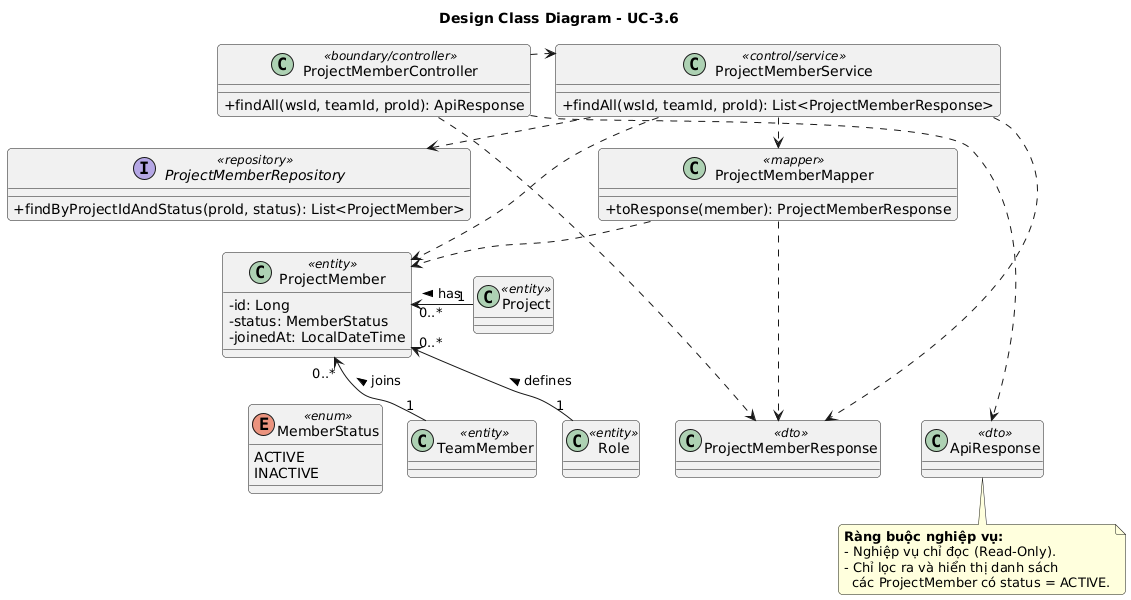

The diagram above was rendered by PlantUML. Its source (embedded in the PNG):
@startuml
top to bottom direction
skinparam classAttributeIconSize 0
skinparam nodesep 25
skinparam ranksep 30
skinparam roundcorner 8
skinparam defaultFontName Arial

title Design Class Diagram - UC-3.6

' ==========================================
' DEFINITIONS
' ==========================================

class ProjectMemberController <<boundary/controller>> {
  +findAll(wsId, teamId, proId): ApiResponse
}

class ProjectMemberService <<control/service>> {
  +findAll(wsId, teamId, proId): List<ProjectMemberResponse>
}

interface ProjectMemberRepository <<repository>> {
  +findByProjectIdAndStatus(proId, status): List<ProjectMember>
}

class ProjectMemberMapper <<mapper>> {
  +toResponse(member): ProjectMemberResponse
}

class ProjectMember <<entity>> {
  - id: Long
  - status: MemberStatus
  - joinedAt: LocalDateTime
}

class Project <<entity>>
class TeamMember <<entity>>
class Role <<entity>>

enum MemberStatus <<enum>> {
  ACTIVE
  INACTIVE
}

class ProjectMemberResponse <<dto>>
class ApiResponse <<dto>>

' ==========================================
' SQUARE MATRIX LAYOUT (~3x4 Grid)
' ==========================================
' Hàng 1: Controller & Service
ProjectMemberController -[hidden]right-> ProjectMemberService

' Hàng 2: Data Access & Mapping
ProjectMemberController -[hidden]down-> ProjectMemberRepository
ProjectMemberRepository -[hidden]right-> ProjectMemberMapper

' Hàng 3: Thực thể Entities
ProjectMemberRepository -[hidden]down-> ProjectMember
ProjectMember -[hidden]right-> Project
Project -[hidden]right-> TeamMember
TeamMember -[hidden]right-> Role

' Hàng 4: DTOs & Enums
ProjectMember -[hidden]down-> MemberStatus
MemberStatus -[hidden]right-> ProjectMemberResponse
ProjectMemberResponse -[hidden]right-> ApiResponse

' ==========================================
' REAL RELATIONSHIPS
' ==========================================
ProjectMemberController ..> ProjectMemberService
ProjectMemberService ..> ProjectMemberRepository
ProjectMemberService ..> ProjectMemberMapper

ProjectMemberController ..> ApiResponse
ProjectMemberController ..> ProjectMemberResponse
ProjectMemberService ..> ProjectMemberResponse
ProjectMemberService ..> ProjectMember
ProjectMemberMapper ..> ProjectMember
ProjectMemberMapper ..> ProjectMemberResponse

Project "1" --> "0..*" ProjectMember : has >
TeamMember "1" --> "0..*" ProjectMember : joins >
Role "1" --> "0..*" ProjectMember : defines >

note bottom of ApiResponse
  **Ràng buộc nghiệp vụ:**
  - Nghiệp vụ chỉ đọc (Read-Only).
  - Chỉ lọc ra và hiển thị danh sách 
    các ProjectMember có status = ACTIVE.
end note
@enduml